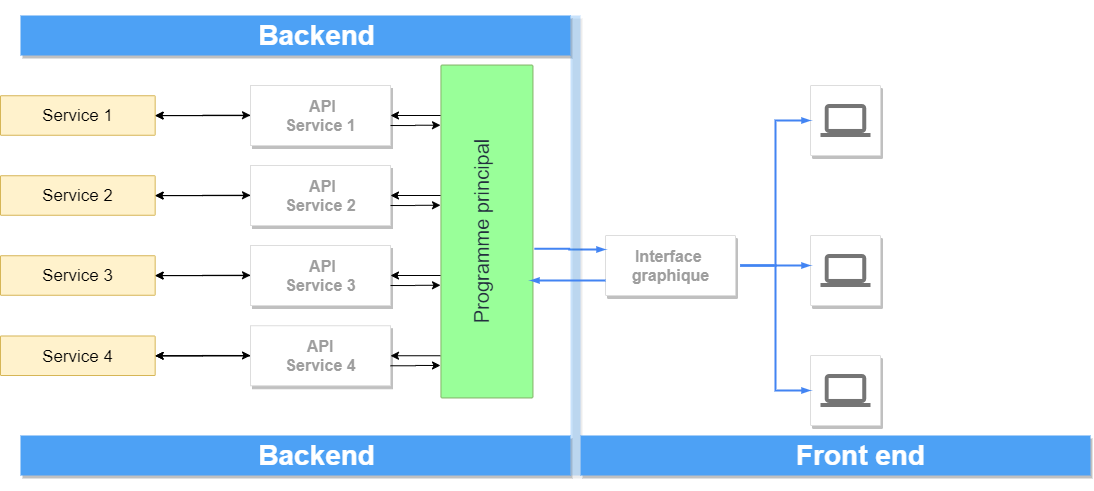

The diagram above was exported from draw.io. Its source (the exported page's mxGraphModel, read from the mxfile embedded in the PNG):
<mxGraphModel dx="2842" dy="839" grid="1" gridSize="10" guides="1" tooltips="1" connect="1" arrows="1" fold="1" page="1" pageScale="1" pageWidth="1169" pageHeight="827" background="#ffffff" math="0" shadow="0">
  <root>
    <mxCell id="0" />
    <mxCell id="1" parent="0" />
    <mxCell id="818" value="&lt;h1&gt;Backend&amp;nbsp;&lt;/h1&gt;" style="fillColor=#4DA1F5;strokeColor=none;shadow=1;gradientColor=none;fontSize=14;align=center;spacingLeft=50;fontColor=#ffffff;html=1;" parent="1" vertex="1">
      <mxGeometry x="-130" y="30" width="550" height="40" as="geometry" />
    </mxCell>
    <mxCell id="987" value="" style="strokeColor=#dddddd;fillColor=#ffffff;shadow=1;strokeWidth=1;rounded=1;absoluteArcSize=1;arcSize=2;labelPosition=center;verticalLabelPosition=middle;align=center;verticalAlign=bottom;spacingLeft=0;fontColor=#999999;fontSize=12;whiteSpace=wrap;spacingBottom=2;html=1;" parent="1" vertex="1">
      <mxGeometry x="660" y="100" width="70" height="70" as="geometry" />
    </mxCell>
    <mxCell id="988" value="" style="dashed=0;connectable=0;html=1;fillColor=#757575;strokeColor=none;shape=mxgraph.gcp2.laptop;part=1;" parent="987" vertex="1">
      <mxGeometry x="0.5" width="50" height="33" relative="1" as="geometry">
        <mxPoint x="-25" y="18.5" as="offset" />
      </mxGeometry>
    </mxCell>
    <mxCell id="3BNCFPzQOv37jZgN8dZr-1001" style="edgeStyle=orthogonalEdgeStyle;rounded=0;orthogonalLoop=1;jettySize=auto;html=1;" edge="1" parent="1" source="989" target="i6tMJN1F4n_k-1DphY_x-1005">
      <mxGeometry relative="1" as="geometry" />
    </mxCell>
    <mxCell id="3BNCFPzQOv37jZgN8dZr-1003" value="" style="edgeStyle=orthogonalEdgeStyle;rounded=0;orthogonalLoop=1;jettySize=auto;html=1;" edge="1" parent="1" source="989" target="i6tMJN1F4n_k-1DphY_x-1005">
      <mxGeometry relative="1" as="geometry" />
    </mxCell>
    <mxCell id="3BNCFPzQOv37jZgN8dZr-1024" style="edgeStyle=orthogonalEdgeStyle;rounded=0;orthogonalLoop=1;jettySize=auto;html=1;" edge="1" parent="1" target="989">
      <mxGeometry relative="1" as="geometry">
        <mxPoint x="290" y="370.2500000000001" as="sourcePoint" />
      </mxGeometry>
    </mxCell>
    <mxCell id="989" value="&lt;font style=&quot;font-size: 16px&quot;&gt;&lt;b&gt;&amp;nbsp;API&amp;nbsp;&lt;br&gt;&lt;/b&gt;&lt;/font&gt;&lt;b style=&quot;font-size: 16px&quot;&gt;Service 4&lt;/b&gt;" style="strokeColor=#dddddd;fillColor=#ffffff;shadow=1;strokeWidth=1;rounded=1;absoluteArcSize=1;arcSize=0;fontSize=11;fontColor=#9E9E9E;align=center;html=1;" parent="1" vertex="1">
      <mxGeometry x="100" y="340.25" width="140" height="60" as="geometry" />
    </mxCell>
    <mxCell id="997" value="&lt;h1&gt;&lt;span style=&quot;color: rgb(35 , 47 , 62) ; font-size: 20px ; font-weight: 400&quot;&gt;Programme principal&lt;/span&gt;&lt;br&gt;&lt;/h1&gt;" style="rounded=1;absoluteArcSize=1;arcSize=2;html=1;strokeColor=#82b366;shadow=0;dashed=0;fontSize=12;align=center;verticalAlign=top;spacing=10;spacingTop=-4;fillColor=#99FF99;rotation=-90;" parent="1" vertex="1">
      <mxGeometry x="170" y="200" width="332.91" height="92" as="geometry" />
    </mxCell>
    <mxCell id="i6tMJN1F4n_k-1DphY_x-1011" value="&lt;font style=&quot;font-size: 16px&quot;&gt;&lt;b&gt;Interface &lt;br&gt;graphique&lt;br&gt;&lt;/b&gt;&lt;/font&gt;" style="strokeColor=#dddddd;fillColor=#ffffff;shadow=1;strokeWidth=1;rounded=1;absoluteArcSize=1;arcSize=2;fontSize=11;fontColor=#9E9E9E;align=center;html=1;" parent="1" vertex="1">
      <mxGeometry x="455" y="250" width="130" height="60" as="geometry" />
    </mxCell>
    <mxCell id="i6tMJN1F4n_k-1DphY_x-1013" style="edgeStyle=orthogonalEdgeStyle;rounded=0;elbow=vertical;html=1;labelBackgroundColor=none;startFill=1;startSize=4;endArrow=blockThin;endFill=1;endSize=4;jettySize=auto;orthogonalLoop=1;strokeColor=#4284F3;strokeWidth=2;fontSize=12;fontColor=#000000;align=left;dashed=0;exitX=0.448;exitY=1.015;exitDx=0;exitDy=0;exitPerimeter=0;" parent="1" edge="1" source="997">
      <mxGeometry relative="1" as="geometry">
        <mxPoint x="410" y="264" as="sourcePoint" />
        <mxPoint x="455" y="264" as="targetPoint" />
      </mxGeometry>
    </mxCell>
    <mxCell id="i6tMJN1F4n_k-1DphY_x-1018" value="" style="strokeColor=#dddddd;fillColor=#ffffff;shadow=1;strokeWidth=1;rounded=1;absoluteArcSize=1;arcSize=2;labelPosition=center;verticalLabelPosition=middle;align=center;verticalAlign=bottom;spacingLeft=0;fontColor=#999999;fontSize=12;whiteSpace=wrap;spacingBottom=2;html=1;" parent="1" vertex="1">
      <mxGeometry x="660" y="250" width="70" height="70" as="geometry" />
    </mxCell>
    <mxCell id="i6tMJN1F4n_k-1DphY_x-1019" value="" style="dashed=0;connectable=0;html=1;fillColor=#757575;strokeColor=none;shape=mxgraph.gcp2.laptop;part=1;" parent="i6tMJN1F4n_k-1DphY_x-1018" vertex="1">
      <mxGeometry x="0.5" width="50" height="33" relative="1" as="geometry">
        <mxPoint x="-25" y="18.5" as="offset" />
      </mxGeometry>
    </mxCell>
    <mxCell id="i6tMJN1F4n_k-1DphY_x-1020" value="" style="strokeColor=#dddddd;fillColor=#ffffff;shadow=1;strokeWidth=1;rounded=1;absoluteArcSize=1;arcSize=2;labelPosition=center;verticalLabelPosition=middle;align=center;verticalAlign=bottom;spacingLeft=0;fontColor=#999999;fontSize=12;whiteSpace=wrap;spacingBottom=2;html=1;" parent="1" vertex="1">
      <mxGeometry x="660" y="370" width="70" height="70" as="geometry" />
    </mxCell>
    <mxCell id="i6tMJN1F4n_k-1DphY_x-1021" value="" style="dashed=0;connectable=0;html=1;fillColor=#757575;strokeColor=none;shape=mxgraph.gcp2.laptop;part=1;" parent="i6tMJN1F4n_k-1DphY_x-1020" vertex="1">
      <mxGeometry x="0.5" width="50" height="33" relative="1" as="geometry">
        <mxPoint x="-25" y="18.5" as="offset" />
      </mxGeometry>
    </mxCell>
    <mxCell id="i6tMJN1F4n_k-1DphY_x-1022" value="&lt;h1&gt;Backend&amp;nbsp;&lt;/h1&gt;" style="fillColor=#4DA1F5;strokeColor=none;shadow=1;gradientColor=none;fontSize=14;align=center;spacingLeft=50;fontColor=#ffffff;html=1;" parent="1" vertex="1">
      <mxGeometry x="-130" y="450" width="550" height="40" as="geometry" />
    </mxCell>
    <mxCell id="i6tMJN1F4n_k-1DphY_x-1023" value="&lt;h1&gt;&lt;br&gt;&lt;/h1&gt;" style="fillColor=#4DA1F5;strokeColor=none;shadow=1;gradientColor=none;fontSize=14;align=left;spacingLeft=50;fontColor=#ffffff;html=1;opacity=30;" parent="1" vertex="1">
      <mxGeometry x="420" y="30" width="10" height="460" as="geometry" />
    </mxCell>
    <mxCell id="i6tMJN1F4n_k-1DphY_x-1024" style="edgeStyle=orthogonalEdgeStyle;rounded=0;elbow=vertical;html=1;labelBackgroundColor=none;startFill=1;startSize=4;endArrow=blockThin;endFill=1;endSize=4;jettySize=auto;orthogonalLoop=1;strokeColor=#4284F3;strokeWidth=2;fontSize=12;fontColor=#000000;align=left;dashed=0;entryX=0;entryY=0.5;entryDx=0;entryDy=0;" parent="1" edge="1">
      <mxGeometry relative="1" as="geometry">
        <mxPoint x="590" y="280" as="sourcePoint" />
        <mxPoint x="660" y="280" as="targetPoint" />
      </mxGeometry>
    </mxCell>
    <mxCell id="i6tMJN1F4n_k-1DphY_x-1025" style="edgeStyle=orthogonalEdgeStyle;rounded=0;elbow=vertical;html=1;labelBackgroundColor=none;startFill=1;startSize=4;endArrow=blockThin;endFill=1;endSize=4;jettySize=auto;orthogonalLoop=1;strokeColor=#4284F3;strokeWidth=2;fontSize=12;fontColor=#000000;align=left;dashed=0;entryX=0;entryY=0.5;entryDx=0;entryDy=0;" parent="1" target="i6tMJN1F4n_k-1DphY_x-1020" edge="1">
      <mxGeometry relative="1" as="geometry">
        <mxPoint x="590" y="280" as="sourcePoint" />
        <mxPoint x="670" y="290" as="targetPoint" />
      </mxGeometry>
    </mxCell>
    <mxCell id="i6tMJN1F4n_k-1DphY_x-1026" style="edgeStyle=orthogonalEdgeStyle;rounded=0;elbow=vertical;html=1;labelBackgroundColor=none;startFill=1;startSize=4;endArrow=blockThin;endFill=1;endSize=4;jettySize=auto;orthogonalLoop=1;strokeColor=#4284F3;strokeWidth=2;fontSize=12;fontColor=#000000;align=left;dashed=0;entryX=0;entryY=0.5;entryDx=0;entryDy=0;" parent="1" target="987" edge="1">
      <mxGeometry relative="1" as="geometry">
        <mxPoint x="590" y="280" as="sourcePoint" />
        <mxPoint x="670" y="435" as="targetPoint" />
      </mxGeometry>
    </mxCell>
    <mxCell id="i6tMJN1F4n_k-1DphY_x-1027" value="&lt;h1&gt;Front end&lt;/h1&gt;" style="fillColor=#4DA1F5;strokeColor=none;shadow=1;gradientColor=none;fontSize=14;align=center;spacingLeft=50;fontColor=#ffffff;html=1;" parent="1" vertex="1">
      <mxGeometry x="430" y="450" width="510" height="40" as="geometry" />
    </mxCell>
    <mxCell id="i6tMJN1F4n_k-1DphY_x-1031" style="edgeStyle=orthogonalEdgeStyle;rounded=0;elbow=vertical;html=1;labelBackgroundColor=none;startFill=1;startSize=4;endArrow=blockThin;endFill=1;endSize=4;jettySize=auto;orthogonalLoop=1;strokeColor=#4284F3;strokeWidth=2;fontSize=12;fontColor=#000000;align=left;dashed=0;exitX=0;exitY=0.75;exitDx=0;exitDy=0;" parent="1" source="i6tMJN1F4n_k-1DphY_x-1011" edge="1">
      <mxGeometry relative="1" as="geometry">
        <mxPoint x="450" y="300" as="sourcePoint" />
        <mxPoint x="380" y="295" as="targetPoint" />
      </mxGeometry>
    </mxCell>
    <mxCell id="3BNCFPzQOv37jZgN8dZr-1002" style="edgeStyle=orthogonalEdgeStyle;rounded=0;orthogonalLoop=1;jettySize=auto;html=1;" edge="1" parent="1" source="i6tMJN1F4n_k-1DphY_x-1005">
      <mxGeometry relative="1" as="geometry">
        <mxPoint x="100" y="370" as="targetPoint" />
      </mxGeometry>
    </mxCell>
    <mxCell id="i6tMJN1F4n_k-1DphY_x-1005" value="&lt;font color=&quot;#000000&quot; style=&quot;font-size: 17px&quot;&gt;Service 4&lt;/font&gt;" style="rounded=1;absoluteArcSize=1;arcSize=2;html=1;strokeColor=#d6b656;shadow=0;dashed=0;fontSize=12;align=center;verticalAlign=top;spacing=10;spacingTop=-4;fillColor=#fff2cc;" parent="1" vertex="1">
      <mxGeometry x="-150" y="350.5" width="154.66" height="39.5" as="geometry" />
    </mxCell>
    <mxCell id="3BNCFPzQOv37jZgN8dZr-1025" style="edgeStyle=orthogonalEdgeStyle;rounded=0;orthogonalLoop=1;jettySize=auto;html=1;entryX=1;entryY=0.667;entryDx=0;entryDy=0;entryPerimeter=0;exitX=1;exitY=0.667;exitDx=0;exitDy=0;exitPerimeter=0;" edge="1" parent="1" source="989">
      <mxGeometry relative="1" as="geometry">
        <mxPoint x="290" y="380" as="targetPoint" />
        <mxPoint x="247" y="380.2500000000001" as="sourcePoint" />
        <Array as="points" />
      </mxGeometry>
    </mxCell>
    <mxCell id="3BNCFPzQOv37jZgN8dZr-1026" style="edgeStyle=orthogonalEdgeStyle;rounded=0;orthogonalLoop=1;jettySize=auto;html=1;" edge="1" parent="1" source="3BNCFPzQOv37jZgN8dZr-1029" target="3BNCFPzQOv37jZgN8dZr-1031">
      <mxGeometry relative="1" as="geometry" />
    </mxCell>
    <mxCell id="3BNCFPzQOv37jZgN8dZr-1027" value="" style="edgeStyle=orthogonalEdgeStyle;rounded=0;orthogonalLoop=1;jettySize=auto;html=1;" edge="1" parent="1" source="3BNCFPzQOv37jZgN8dZr-1029" target="3BNCFPzQOv37jZgN8dZr-1031">
      <mxGeometry relative="1" as="geometry" />
    </mxCell>
    <mxCell id="3BNCFPzQOv37jZgN8dZr-1028" style="edgeStyle=orthogonalEdgeStyle;rounded=0;orthogonalLoop=1;jettySize=auto;html=1;" edge="1" parent="1" target="3BNCFPzQOv37jZgN8dZr-1029">
      <mxGeometry relative="1" as="geometry">
        <mxPoint x="290" y="290.0000000000001" as="sourcePoint" />
      </mxGeometry>
    </mxCell>
    <mxCell id="3BNCFPzQOv37jZgN8dZr-1029" value="&lt;font style=&quot;font-size: 16px&quot;&gt;&lt;b&gt;&amp;nbsp;API&lt;br&gt;&lt;/b&gt;&lt;b&gt;Service 3&lt;/b&gt;&lt;b&gt;&lt;br&gt;&lt;/b&gt;&lt;/font&gt;" style="strokeColor=#dddddd;fillColor=#ffffff;shadow=1;strokeWidth=1;rounded=1;absoluteArcSize=1;arcSize=0;fontSize=11;fontColor=#9E9E9E;align=center;html=1;" vertex="1" parent="1">
      <mxGeometry x="100" y="260" width="140" height="60" as="geometry" />
    </mxCell>
    <mxCell id="3BNCFPzQOv37jZgN8dZr-1030" style="edgeStyle=orthogonalEdgeStyle;rounded=0;orthogonalLoop=1;jettySize=auto;html=1;" edge="1" parent="1" source="3BNCFPzQOv37jZgN8dZr-1031">
      <mxGeometry relative="1" as="geometry">
        <mxPoint x="100" y="289.7499999999999" as="targetPoint" />
      </mxGeometry>
    </mxCell>
    <mxCell id="3BNCFPzQOv37jZgN8dZr-1031" value="&lt;font color=&quot;#000000&quot; style=&quot;font-size: 17px&quot;&gt;Service 3&lt;/font&gt;" style="rounded=1;absoluteArcSize=1;arcSize=2;html=1;strokeColor=#d6b656;shadow=0;dashed=0;fontSize=12;align=center;verticalAlign=top;spacing=10;spacingTop=-4;fillColor=#fff2cc;" vertex="1" parent="1">
      <mxGeometry x="-150" y="270.25" width="154.66" height="39.5" as="geometry" />
    </mxCell>
    <mxCell id="3BNCFPzQOv37jZgN8dZr-1032" style="edgeStyle=orthogonalEdgeStyle;rounded=0;orthogonalLoop=1;jettySize=auto;html=1;entryX=1;entryY=0.667;entryDx=0;entryDy=0;entryPerimeter=0;exitX=1;exitY=0.667;exitDx=0;exitDy=0;exitPerimeter=0;" edge="1" parent="1" source="3BNCFPzQOv37jZgN8dZr-1029">
      <mxGeometry relative="1" as="geometry">
        <mxPoint x="290" y="299.7499999999999" as="targetPoint" />
        <mxPoint x="247" y="300.0000000000001" as="sourcePoint" />
        <Array as="points" />
      </mxGeometry>
    </mxCell>
    <mxCell id="3BNCFPzQOv37jZgN8dZr-1033" style="edgeStyle=orthogonalEdgeStyle;rounded=0;orthogonalLoop=1;jettySize=auto;html=1;" edge="1" parent="1" source="3BNCFPzQOv37jZgN8dZr-1036" target="3BNCFPzQOv37jZgN8dZr-1038">
      <mxGeometry relative="1" as="geometry" />
    </mxCell>
    <mxCell id="3BNCFPzQOv37jZgN8dZr-1034" value="" style="edgeStyle=orthogonalEdgeStyle;rounded=0;orthogonalLoop=1;jettySize=auto;html=1;" edge="1" parent="1" source="3BNCFPzQOv37jZgN8dZr-1036" target="3BNCFPzQOv37jZgN8dZr-1038">
      <mxGeometry relative="1" as="geometry" />
    </mxCell>
    <mxCell id="3BNCFPzQOv37jZgN8dZr-1035" style="edgeStyle=orthogonalEdgeStyle;rounded=0;orthogonalLoop=1;jettySize=auto;html=1;" edge="1" parent="1" target="3BNCFPzQOv37jZgN8dZr-1036">
      <mxGeometry relative="1" as="geometry">
        <mxPoint x="290" y="210.0000000000001" as="sourcePoint" />
      </mxGeometry>
    </mxCell>
    <mxCell id="3BNCFPzQOv37jZgN8dZr-1036" value="&lt;font style=&quot;font-size: 16px&quot;&gt;&lt;b&gt;&amp;nbsp;API&lt;br&gt;&lt;/b&gt;&lt;b&gt;Service 2&lt;/b&gt;&lt;b&gt;&lt;br&gt;&lt;/b&gt;&lt;/font&gt;" style="strokeColor=#dddddd;fillColor=#ffffff;shadow=1;strokeWidth=1;rounded=1;absoluteArcSize=1;arcSize=0;fontSize=11;fontColor=#9E9E9E;align=center;html=1;" vertex="1" parent="1">
      <mxGeometry x="100" y="180" width="140" height="60" as="geometry" />
    </mxCell>
    <mxCell id="3BNCFPzQOv37jZgN8dZr-1037" style="edgeStyle=orthogonalEdgeStyle;rounded=0;orthogonalLoop=1;jettySize=auto;html=1;" edge="1" parent="1" source="3BNCFPzQOv37jZgN8dZr-1038">
      <mxGeometry relative="1" as="geometry">
        <mxPoint x="100" y="209.7499999999999" as="targetPoint" />
      </mxGeometry>
    </mxCell>
    <mxCell id="3BNCFPzQOv37jZgN8dZr-1038" value="&lt;font color=&quot;#000000&quot; style=&quot;font-size: 17px&quot;&gt;Service 2&lt;/font&gt;" style="rounded=1;absoluteArcSize=1;arcSize=2;html=1;strokeColor=#d6b656;shadow=0;dashed=0;fontSize=12;align=center;verticalAlign=top;spacing=10;spacingTop=-4;fillColor=#fff2cc;" vertex="1" parent="1">
      <mxGeometry x="-150" y="190.25" width="154.66" height="39.5" as="geometry" />
    </mxCell>
    <mxCell id="3BNCFPzQOv37jZgN8dZr-1039" style="edgeStyle=orthogonalEdgeStyle;rounded=0;orthogonalLoop=1;jettySize=auto;html=1;entryX=1;entryY=0.667;entryDx=0;entryDy=0;entryPerimeter=0;exitX=1;exitY=0.667;exitDx=0;exitDy=0;exitPerimeter=0;" edge="1" parent="1" source="3BNCFPzQOv37jZgN8dZr-1036">
      <mxGeometry relative="1" as="geometry">
        <mxPoint x="290" y="219.7499999999999" as="targetPoint" />
        <mxPoint x="247" y="220.0000000000001" as="sourcePoint" />
        <Array as="points" />
      </mxGeometry>
    </mxCell>
    <mxCell id="3BNCFPzQOv37jZgN8dZr-1040" style="edgeStyle=orthogonalEdgeStyle;rounded=0;orthogonalLoop=1;jettySize=auto;html=1;" edge="1" parent="1" source="3BNCFPzQOv37jZgN8dZr-1043" target="3BNCFPzQOv37jZgN8dZr-1045">
      <mxGeometry relative="1" as="geometry" />
    </mxCell>
    <mxCell id="3BNCFPzQOv37jZgN8dZr-1041" value="" style="edgeStyle=orthogonalEdgeStyle;rounded=0;orthogonalLoop=1;jettySize=auto;html=1;" edge="1" parent="1" source="3BNCFPzQOv37jZgN8dZr-1043" target="3BNCFPzQOv37jZgN8dZr-1045">
      <mxGeometry relative="1" as="geometry" />
    </mxCell>
    <mxCell id="3BNCFPzQOv37jZgN8dZr-1042" style="edgeStyle=orthogonalEdgeStyle;rounded=0;orthogonalLoop=1;jettySize=auto;html=1;" edge="1" parent="1" target="3BNCFPzQOv37jZgN8dZr-1043">
      <mxGeometry relative="1" as="geometry">
        <mxPoint x="290" y="130.0000000000001" as="sourcePoint" />
      </mxGeometry>
    </mxCell>
    <mxCell id="3BNCFPzQOv37jZgN8dZr-1043" value="&lt;font style=&quot;font-size: 16px&quot;&gt;&lt;b&gt;&amp;nbsp;API&lt;br&gt;Service 1&lt;br&gt;&lt;/b&gt;&lt;/font&gt;" style="strokeColor=#dddddd;fillColor=#ffffff;shadow=1;strokeWidth=1;rounded=1;absoluteArcSize=1;arcSize=0;fontSize=11;fontColor=#9E9E9E;align=center;html=1;" vertex="1" parent="1">
      <mxGeometry x="100" y="100" width="140" height="60" as="geometry" />
    </mxCell>
    <mxCell id="3BNCFPzQOv37jZgN8dZr-1044" style="edgeStyle=orthogonalEdgeStyle;rounded=0;orthogonalLoop=1;jettySize=auto;html=1;" edge="1" parent="1" source="3BNCFPzQOv37jZgN8dZr-1045">
      <mxGeometry relative="1" as="geometry">
        <mxPoint x="100" y="129.7499999999999" as="targetPoint" />
      </mxGeometry>
    </mxCell>
    <mxCell id="3BNCFPzQOv37jZgN8dZr-1045" value="&lt;font color=&quot;#000000&quot; style=&quot;font-size: 17px&quot;&gt;Service 1&lt;/font&gt;" style="rounded=1;absoluteArcSize=1;arcSize=2;html=1;strokeColor=#d6b656;shadow=0;dashed=0;fontSize=12;align=center;verticalAlign=top;spacing=10;spacingTop=-4;fillColor=#fff2cc;" vertex="1" parent="1">
      <mxGeometry x="-150" y="110.25" width="154.66" height="39.5" as="geometry" />
    </mxCell>
    <mxCell id="3BNCFPzQOv37jZgN8dZr-1046" style="edgeStyle=orthogonalEdgeStyle;rounded=0;orthogonalLoop=1;jettySize=auto;html=1;entryX=1;entryY=0.667;entryDx=0;entryDy=0;entryPerimeter=0;exitX=1;exitY=0.667;exitDx=0;exitDy=0;exitPerimeter=0;" edge="1" parent="1" source="3BNCFPzQOv37jZgN8dZr-1043">
      <mxGeometry relative="1" as="geometry">
        <mxPoint x="290" y="139.7499999999999" as="targetPoint" />
        <mxPoint x="247" y="140.0000000000001" as="sourcePoint" />
        <Array as="points" />
      </mxGeometry>
    </mxCell>
  </root>
</mxGraphModel>